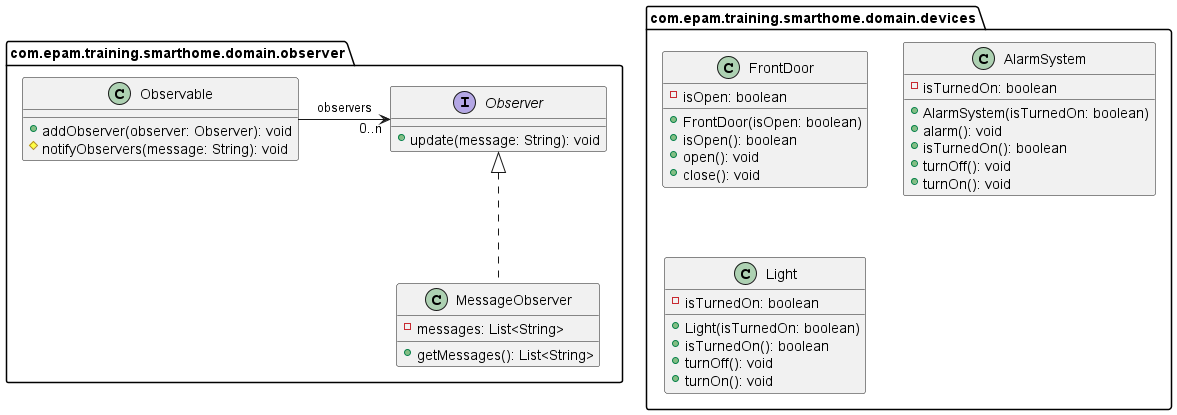

The diagram above was rendered by PlantUML. Its source (embedded in the PNG):
@startuml
package com.epam.training.smarthome.domain.devices{

class FrontDoor{
    -isOpen: boolean
    +FrontDoor(isOpen: boolean)
    +isOpen(): boolean
    +open(): void
    +close(): void
}

class AlarmSystem{
    -isTurnedOn: boolean
    +AlarmSystem(isTurnedOn: boolean)
    +alarm(): void
    +isTurnedOn(): boolean
    +turnOff(): void
    +turnOn(): void
}

class Light{
    -isTurnedOn: boolean
    +Light(isTurnedOn: boolean)
    +isTurnedOn(): boolean
    +turnOff(): void
    +turnOn(): void
}
}

package com.epam.training.smarthome.domain.observer{

class MessageObserver implements Observer{
    -messages: List<String>
    +getMessages(): List<String>
}

interface Observer{
    +update(message: String): void
}

class Observable{
    +addObserver(observer: Observer): void
    #notifyObservers(message: String): void
}
Observable -right--> "0..n" Observer : observers

}
@enduml